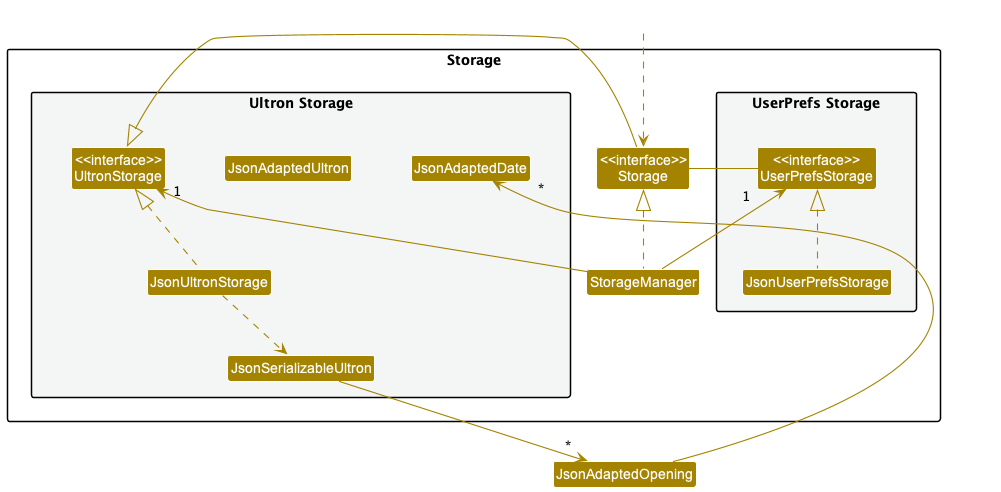

The diagram above was rendered by PlantUML. Its source (embedded in the PNG):
@startuml
!include style.puml
skinparam arrowThickness 1.1
skinparam arrowColor STORAGE_COLOR
skinparam classBackgroundColor STORAGE_COLOR

package Storage{

package "UserPrefs Storage" #F4F6F6{
Class "<<interface>>\nUserPrefsStorage" as UserPrefsStorage
Class JsonUserPrefsStorage
}

Class "<<interface>>\nStorage" as Storage
Class StorageManager

package "Ultron Storage" #F4F6F6{
Class "<<interface>>\nUltronStorage" as UltronStorage
Class JsonUltronStorage
Class JsonSerializableUltron
Class JsonAdaptedUltron
Class JsonAdaptedDate
}

}

Class HiddenOutside #FFFFFF
HiddenOutside ..> Storage

StorageManager .up.|> Storage
StorageManager -up-> "1" UserPrefsStorage
StorageManager -up-> "1" UltronStorage

Storage -left-|> UserPrefsStorage
Storage -right-|> UltronStorage

JsonUserPrefsStorage .up.|> UserPrefsStorage
JsonUltronStorage .up.|> UltronStorage
JsonUltronStorage ..> JsonSerializableUltron
JsonSerializableUltron --> "*" JsonAdaptedOpening
JsonAdaptedOpening --> "*" JsonAdaptedDate

@enduml